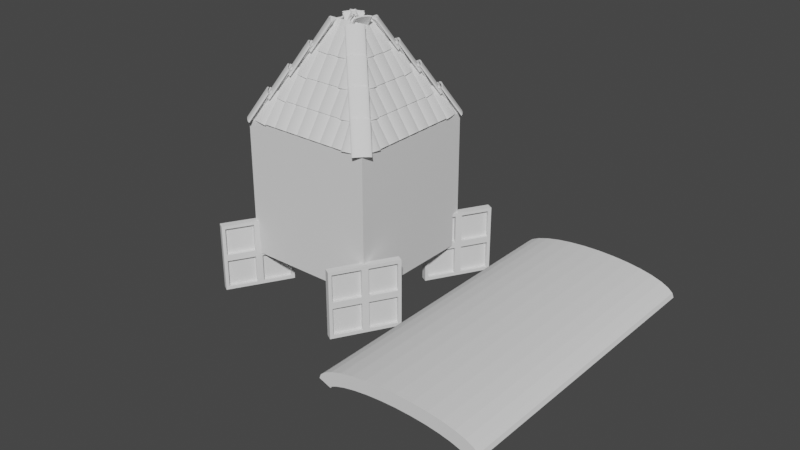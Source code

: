 # Source: procedural_house.blend  (saved by Blender 3.6.13; exported with 4.5.12 LTS)
import bpy
from mathutils import Matrix  # noqa: F401  (used for matrix-valued properties, if any)

bpy.ops.wm.read_factory_settings(use_empty=True)
scene = bpy.context.scene
scene.name = 'Scene'

# ---- collections
col_collection = bpy.data.collections.new('Collection'); scene.collection.children.link(col_collection)

# ---- node groups
ng_geometry_nodes = bpy.data.node_groups.new('Geometry Nodes', 'GeometryNodeTree')
_s = ng_geometry_nodes.interface.new_socket(name='Geometry', in_out='OUTPUT', socket_type='NodeSocketGeometry')
_s = ng_geometry_nodes.interface.new_socket(name='Geometry', in_out='INPUT', socket_type='NodeSocketGeometry')
ng_geometry_nodes.is_modifier = True
# nodes of 'Geometry Nodes' reference scene objects; filled in after objects exist

# ---- world
world_world = bpy.data.worlds.new('World'); scene.world = world_world
world_world.use_nodes = True; world_world.node_tree.nodes.clear()
_N = world_world.node_tree.nodes; _L = world_world.node_tree.links
n0 = _N.new('ShaderNodeOutputWorld'); n0.name = 'World Output'; n0.location = (300, 300)
n1 = _N.new('ShaderNodeBackground'); n1.name = 'Background'; n1.location = (10, 300)
n1.inputs[0].default_value = (0.05088, 0.05088, 0.05088, 1.0)
_L.new(n1.outputs[0], n0.inputs[0])
n0.is_active_output = True
world_world.color = (0.05088, 0.05088, 0.05088)
world_world.use_sun_shadow = False
world_world.sun_shadow_jitter_overblur = 0.0

# ---- meshes
me_cube_001 = bpy.data.meshes.new('Cube.001')
me_cube_001.from_pydata([(-1.0, -1.0, -1.0), (-1.0, -1.0, 1.0), (-1.0, 1.0, -1.0), (-1.0, 1.0, 1.0), (1.0, -1.0, -1.0), (1.0, -1.0, 1.0), (1.0, 1.0, -1.0), (1.0, 1.0, 1.0), (-0.347, -0.347, 2.023), (-0.347, 0.347, 2.023), (0.347, 0.347, 2.023), (0.347, -0.347, 2.023)], [], [(0, 1, 3, 2), (2, 3, 7, 6), (6, 7, 5, 4), (4, 5, 1, 0), (2, 6, 4, 0), (7, 3, 9, 10), (10, 9, 8, 11), (5, 7, 10, 11), (3, 1, 8, 9), (1, 5, 11, 8)])
_uv = me_cube_001.uv_layers.new(name='UVMap')
_uv.uv.foreach_set('vector', [0.375, 0.0, 0.625, 0.0, 0.625, 0.25, 0.375, 0.25, 0.375, 0.25, 0.625, 0.25, 0.625, 0.5, 0.375, 0.5, 0.375, 0.5, 0.625, 0.5, 0.625, 0.75, 0.375, 0.75, 0.375, 0.75, 0.625, 0.75, 0.625, 1.0, 0.375, 1.0, 0.125, 0.5, 0.375, 0.5, 0.375, 0.75, 0.125, 0.75, 0.625, 0.5, 0.625, 0.25, 0.625, 0.25, 0.625, 0.5, 0.625, 0.5, 0.875, 0.5, 0.875, 0.75, 0.625, 0.75, 0.625, 0.75, 0.625, 0.5, 0.625, 0.5, 0.625, 0.75, 0.625, 0.25, 0.625, 0.0, 0.625, 0.0, 0.625, 0.25, 0.625, 1.0, 0.625, 0.75, 0.625, 0.75, 0.625, 1.0])
me_cube_001.update()
me_circle = bpy.data.meshes.new('Circle')
me_circle.from_pydata([(0.0, 0.2651, 3.212e-08), (-0.1951, 0.2601, 3.15e-08), (-0.3827, 0.2453, 2.966e-08), (-0.5556, 0.2213, 2.667e-08), (-0.7071, 0.1889, 2.265e-08), (-0.8315, 0.1495, 1.775e-08), (-0.9239, 0.1045, 1.216e-08), (-0.9808, 0.05565, 6.095e-09), (-1.0, 0.004874, -2.13e-10), (1.0, 0.004874, -2.13e-10), (0.9808, 0.05565, 6.095e-09), (0.9239, 0.1045, 1.216e-08), (0.8315, 0.1495, 1.775e-08), (0.7071, 0.1889, 2.265e-08), (0.5556, 0.2213, 2.667e-08), (0.3827, 0.2453, 2.966e-08), (0.1951, 0.2601, 3.15e-08), (0.0, 0.2651, 3.719), (-0.1951, 0.2601, 3.719), (-0.3827, 0.2453, 3.719), (-0.5556, 0.2213, 3.719), (-0.7071, 0.1889, 3.719), (-0.8315, 0.1495, 3.719), (-0.9239, 0.1045, 3.719), (-0.9808, 0.05565, 3.719), (-1.0, 0.004874, 3.719), (1.0, 0.004874, 3.719), (0.9808, 0.05565, 3.719), (0.9239, 0.1045, 3.719), (0.8315, 0.1495, 3.719), (0.7071, 0.1889, 3.719), (0.5556, 0.2213, 3.719), (0.3827, 0.2453, 3.719), (0.1951, 0.2601, 3.719)], [], [(15, 14, 31, 32), (7, 6, 23, 24), (16, 15, 32, 33), (8, 7, 24, 25), (1, 0, 17, 18), (0, 16, 33, 17), (10, 9, 26, 27), (2, 1, 18, 19), (11, 10, 27, 28), (3, 2, 19, 20), (12, 11, 28, 29), (4, 3, 20, 21), (13, 12, 29, 30), (5, 4, 21, 22), (14, 13, 30, 31), (6, 5, 22, 23)])
_uv = me_circle.uv_layers.new(name='UVMap')
_uv.uv.foreach_set('vector', [0.0, 0.0, 0.0, 0.0, 0.0, 0.0, 0.0, 0.0, 0.0, 0.0, 0.0, 0.0, 0.0, 0.0, 0.0, 0.0, 0.0, 0.0, 0.0, 0.0, 0.0, 0.0, 0.0, 0.0, 0.0, 0.0, 0.0, 0.0, 0.0, 0.0, 0.0, 0.0, 0.0, 0.0, 0.0, 0.0, 0.0, 0.0, 0.0, 0.0, 0.0, 0.0, 0.0, 0.0, 0.0, 0.0, 0.0, 0.0, 0.0, 0.0, 0.0, 0.0, 0.0, 0.0, 0.0, 0.0, 0.0, 0.0, 0.0, 0.0, 0.0, 0.0, 0.0, 0.0, 0.0, 0.0, 0.0, 0.0, 0.0, 0.0, 0.0, 0.0, 0.0, 0.0, 0.0, 0.0, 0.0, 0.0, 0.0, 0.0, 0.0, 0.0, 0.0, 0.0, 0.0, 0.0, 0.0, 0.0, 0.0, 0.0, 0.0, 0.0, 0.0, 0.0, 0.0, 0.0, 0.0, 0.0, 0.0, 0.0, 0.0, 0.0, 0.0, 0.0, 0.0, 0.0, 0.0, 0.0, 0.0, 0.0, 0.0, 0.0, 0.0, 0.0, 0.0, 0.0, 0.0, 0.0, 0.0, 0.0, 0.0, 0.0, 0.0, 0.0, 0.0, 0.0, 0.0, 0.0])
me_circle.update()

# ---- objects
ob_cube = bpy.data.objects.new('Cube', me_cube_001)
ob_circle = bpy.data.objects.new('Circle', me_circle)
_N = ng_geometry_nodes.nodes; _L = ng_geometry_nodes.links
n0 = _N.new('GeometryNodeMeshGrid'); n0.name = 'Grid'; n0.location = (-1705, 1061)
n0.inputs[0].default_value = 3.2
n0.inputs[1].default_value = 3.2
n0.inputs[2].default_value = 17
n0.inputs[3].default_value = 17
n1 = _N.new('GeometryNodeTransform'); n1.name = 'Transform Geometry'; n1.location = (-1485, 1185)
n1.inputs[1].default_value = (0.0, 0.0, 3.7)
n2 = _N.new('NodeGroupInput'); n2.name = 'Group Input'; n2.location = (-1774, 692)
n3 = _N.new('FunctionNodeAlignEulerToVector'); n3.name = 'Align Euler to Vector.001'; n3.location = (423, -324)
n3.axis = 'Y'
n3.pivot_axis = 'Z'
n4 = _N.new('GeometryNodeCaptureAttribute'); n4.name = 'Capture Attribute'; n4.location = (-680, 350)
n4.capture_items.clear()
n5 = _N.new('GeometryNodeMeshToPoints'); n5.name = 'Mesh to Points'; n5.location = (197, 157)
n6 = _N.new('FunctionNodeCompare'); n6.name = 'Compare.001'; n6.location = (-978, -1040)
n6.operation = 'EQUAL'
n6.data_type = 'VECTOR'
n6.inputs[5].default_value = (0.0, -1.0, 0.0)
n6.inputs[6].default_value = (0.0, 0.0, 0.0, 0.0)
n6.inputs[7].default_value = (0.0, 0.0, 0.0, 0.0)
n7 = _N.new('FunctionNodeCompare'); n7.name = 'Compare'; n7.location = (-980, -770)
n7.operation = 'EQUAL'
n7.data_type = 'VECTOR'
n7.inputs[5].default_value = (0.0, 1.0, 0.0)
n7.inputs[6].default_value = (0.0, 0.0, 0.0, 0.0)
n7.inputs[7].default_value = (0.0, 0.0, 0.0, 0.0)
n8 = _N.new('FunctionNodeBooleanMath'); n8.name = 'Boolean Math'; n8.location = (-735, -912)
n8.operation = 'OR'
n9 = _N.new('GeometryNodeExtrudeMesh'); n9.name = 'Extrude Mesh'; n9.location = (-30, -912)
n9.width = 145
n9.inputs[3].default_value = 0.0
n10 = _N.new('GeometryNodeScaleElements'); n10.name = 'Scale Elements'; n10.location = (183, -762)
n10.inputs[2].default_value = 0.81
n11 = _N.new('GeometryNodeExtrudeMesh'); n11.name = 'Extrude Mesh.001'; n11.location = (467, -662)
n11.inputs[3].default_value = -0.05
n12 = _N.new('GeometryNodeMeshCube'); n12.name = 'Cube'; n12.location = (-514, -658)
n12.inputs[0].default_value = (1.0, 0.11, 1.0)
n13 = _N.new('GeometryNodeSubdivideMesh'); n13.name = 'Subdivide Mesh'; n13.location = (-337, -660)
n14 = _N.new('GeometryNodeInstanceOnPoints'); n14.name = 'Instance on Points.001'; n14.location = (-151, 1146)
n14.inputs[6].default_value = (0.13, 0.13, 0.13)
n15 = _N.new('FunctionNodeAlignEulerToVector'); n15.name = 'Align Euler to Vector'; n15.location = (-413, 866)
n15.axis = 'Y'
n15.pivot_axis = 'Z'
n16 = _N.new('GeometryNodeInputNormal'); n16.name = 'Normal.001'; n16.location = (-586, 709)
n16.legacy_corner_normals = True
n17 = _N.new('GeometryNodeObjectInfo'); n17.name = 'Object Info'; n17.location = (-805, 1008)
n17.inputs[0].default_value = ob_circle
n18 = _N.new('GeometryNodeTransform'); n18.name = 'Transform Geometry.001'; n18.location = (-585, 1047)
n18.inputs[2].default_value = (0.6058, 0.0, 0.0)
n19 = _N.new('GeometryNodeSetPosition'); n19.name = 'Set Position'; n19.location = (-579, 1259)
n20 = _N.new('GeometryNodeRaycast'); n20.name = 'Raycast'; n20.location = (-875, 1591)
n21 = _N.new('GeometryNodeInputNormal'); n21.name = 'Normal'; n21.location = (-1764, -519)
n21.legacy_corner_normals = True
n22 = _N.new('FunctionNodeBooleanMath'); n22.name = 'Boolean Math.001'; n22.location = (-101, 97)
n23 = _N.new('FunctionNodeCompare'); n23.name = 'Compare.002'; n23.location = (-409, 161)
n23.operation = 'NOT_EQUAL'
n23.data_type = 'VECTOR'
n23.inputs[5].default_value = (0.0, 0.0, -1.0)
n23.inputs[6].default_value = (0.0, 0.0, 0.0, 0.0)
n23.inputs[7].default_value = (0.0, 0.0, 0.0, 0.0)
n23.inputs[12].default_value = 0.0
n24 = _N.new('FunctionNodeCompare'); n24.name = 'Compare.003'; n24.location = (-406, -132)
n24.operation = 'NOT_EQUAL'
n24.data_type = 'VECTOR'
n24.inputs[5].default_value = (0.0, 0.0, 1.0)
n24.inputs[6].default_value = (0.0, 0.0, 0.0, 0.0)
n24.inputs[7].default_value = (0.0, 0.0, 0.0, 0.0)
n24.inputs[12].default_value = 0.9
n25 = _N.new('NodeGroupOutput'); n25.name = 'Group Output'; n25.location = (1963, 1086)
n26 = _N.new('GeometryNodeViewer'); n26.name = 'Viewer'; n26.location = (1925, 963)
n27 = _N.new('GeometryNodeMeshBoolean'); n27.name = 'Mesh Boolean'; n27.location = (1246, 448)
n27.solver = 'EXACT'
n28 = _N.new('GeometryNodeJoinGeometry'); n28.name = 'Join Geometry'; n28.location = (1633, 813)
n29 = _N.new('GeometryNodeBoundBox'); n29.name = 'Bounding Box'; n29.location = (1026, 89)
n30 = _N.new('GeometryNodeInstanceOnPoints'); n30.name = 'Instance on Points'; n30.location = (806, -200)
_L.new(n12.outputs[0], n13.inputs[0])
_L.new(n13.outputs[0], n9.inputs[0])
_L.new(n9.outputs[0], n10.inputs[0])
_L.new(n9.outputs[1], n10.inputs[1])
_L.new(n10.outputs[0], n11.inputs[0])
_L.new(n9.outputs[1], n11.inputs[1])
_L.new(n21.outputs[0], n7.inputs[4])
_L.new(n7.outputs[0], n8.inputs[0])
_L.new(n6.outputs[0], n8.inputs[1])
_L.new(n8.outputs[0], n9.inputs[1])
_L.new(n21.outputs[0], n6.inputs[4])
_L.new(n11.outputs[0], n30.inputs[2])
_L.new(n19.outputs[0], n14.inputs[0])
_L.new(n20.outputs[0], n14.inputs[1])
_L.new(n2.outputs[0], n20.inputs[0])
_L.new(n20.outputs[1], n19.inputs[2])
_L.new(n18.outputs[0], n14.inputs[2])
_L.new(n0.outputs[0], n1.inputs[0])
_L.new(n1.outputs[0], n19.inputs[0])
_L.new(n15.outputs[0], n14.inputs[5])
_L.new(n16.outputs[0], n15.inputs[2])
_L.new(n17.outputs[4], n18.inputs[0])
_L.new(n2.outputs[0], n27.inputs[0])
_L.new(n29.outputs[0], n27.inputs[1])
_L.new(n28.outputs[0], n26.inputs[0])
_L.new(n5.outputs[0], n30.inputs[0])
_L.new(n14.outputs[0], n28.inputs[0])
_L.new(n4.outputs[0], n5.inputs[0])
_L.new(n3.outputs[0], n30.inputs[5])
_L.new(n2.outputs[0], n4.inputs[0])
_L.new(n21.outputs[0], n4.inputs[1])
_L.new(n4.outputs[1], n3.inputs[2])
_L.new(n21.outputs[0], n23.inputs[4])
_L.new(n21.outputs[0], n24.inputs[4])
_L.new(n22.outputs[0], n5.inputs[1])
_L.new(n23.outputs[0], n22.inputs[0])
_L.new(n24.outputs[0], n22.inputs[1])
_L.new(n27.outputs[0], n28.inputs[0])
_L.new(n28.outputs[0], n25.inputs[0])
_L.new(n30.outputs[0], n29.inputs[0])
_L.new(n30.outputs[0], n28.inputs[0])
n25.is_active_output = True

# ---- transforms, parenting, visibility, modifiers, constraints
ob_cube.location = (0.0, 0.0, 0.0)
_m = ob_cube.modifiers.new('GeometryNodes', 'NODES')
_m.node_group = ng_geometry_nodes
ob_circle.location = (3.818, 0.0, 0.0)
ob_circle.rotation_euler = (1.571, -0.0, 0.0)
_m = ob_circle.modifiers.new('Solidify', 'SOLIDIFY')
_m.thickness = -0.159

# ---- collection membership
col_collection.objects.link(ob_cube)
col_collection.objects.link(ob_circle)

# ---- scene / render settings (as saved in the file)
scene.frame_start = 1; scene.frame_end = 250; scene.frame_set(1)
scene.render.engine = 'CYCLES'
scene.cycles.sampling_pattern = 'TABULATED_SOBOL'
scene.view_settings.view_transform = 'Filmic'
bpy.context.view_layer.update()

# ---- added for rendering (the .blend has no active camera and no usable light): camera, sun
cam_auto = bpy.data.cameras.new('AutoCamera')
cam_auto.lens = 50.0
cam_auto.sensor_width = 36.0
cam_auto.clip_end = 1000.0
ob_auto_camera = bpy.data.objects.new('AutoCamera', cam_auto)
scene.collection.objects.link(ob_auto_camera)
ob_auto_camera.location = (9.38333, -10.3288, 6.49101)
ob_auto_camera.rotation_euler = (1.09748, -7.21219e-08, 0.694738)
scene.camera = ob_auto_camera
light_auto_sun = bpy.data.lights.new('AutoSun', 'SUN')
light_auto_sun.energy = 3.0
light_auto_sun.angle = 0.0523599
ob_auto_sun = bpy.data.objects.new('AutoSun', light_auto_sun)
scene.collection.objects.link(ob_auto_sun)
ob_auto_sun.rotation_euler = (0.872665, 0.174533, 0.523599)
bpy.context.view_layer.update()
